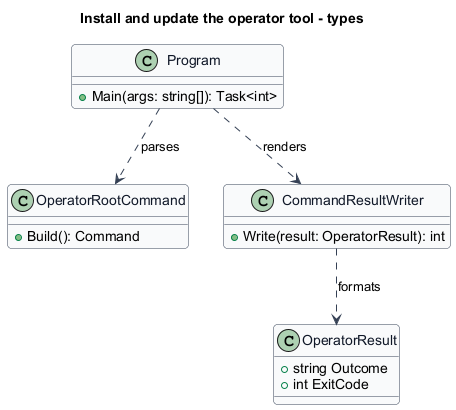

The diagram above was rendered by PlantUML. Its source (embedded in the PNG):
@startuml
skinparam backgroundColor #FFFFFF
skinparam shadowing false
skinparam roundcorner 8
skinparam defaultFontName Arial
skinparam ArrowColor #344054
skinparam class {
 BorderColor #344054
 FontColor #101828
 BackgroundColor #F9FAFB
}
title Install and update the operator tool - types
class OperatorRootCommand {
 +Build(): Command
}
class Program {
 +Main(args: string[]): Task<int>
}
class CommandResultWriter {
 +Write(result: OperatorResult): int
}
class OperatorResult {
 +string Outcome
 +int ExitCode
}
Program ..> OperatorRootCommand : parses
Program ..> CommandResultWriter : renders
CommandResultWriter ..> OperatorResult : formats
@enduml